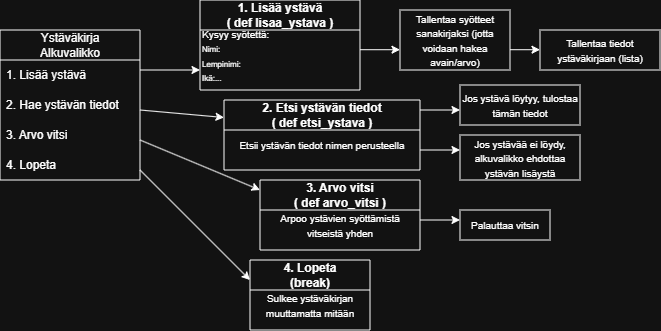

The diagram above was exported from draw.io. Its source (the exported page's mxGraphModel, read from the mxfile embedded in the PNG):
<mxGraphModel dx="797" dy="425" grid="1" gridSize="10" guides="1" tooltips="1" connect="1" arrows="1" fold="1" page="1" pageScale="1" pageWidth="827" pageHeight="1169" math="0" shadow="0">
  <root>
    <mxCell id="JnQvU5wQ3fARfEi2AYv_-0" />
    <mxCell id="JnQvU5wQ3fARfEi2AYv_-1" parent="JnQvU5wQ3fARfEi2AYv_-0" />
    <mxCell id="F00hQ3IlfTLA0TzsAxuD-0" parent="JnQvU5wQ3fARfEi2AYv_-1" style="swimlane;fontStyle=0;childLayout=stackLayout;horizontal=1;startSize=30;horizontalStack=0;resizeParent=1;resizeParentMax=0;resizeLast=0;collapsible=1;marginBottom=0;whiteSpace=wrap;html=1;" value="Ystäväkirja&lt;div&gt;Alkuvalikko&lt;/div&gt;" vertex="1">
      <mxGeometry height="150" width="140" x="40" y="40" as="geometry" />
    </mxCell>
    <mxCell id="F00hQ3IlfTLA0TzsAxuD-1" parent="F00hQ3IlfTLA0TzsAxuD-0" style="text;strokeColor=none;fillColor=none;align=left;verticalAlign=middle;spacingLeft=4;spacingRight=4;overflow=hidden;points=[[0,0.5],[1,0.5]];portConstraint=eastwest;rotatable=0;whiteSpace=wrap;html=1;" value="1. Lisää ystävä" vertex="1">
      <mxGeometry height="30" width="140" y="30" as="geometry" />
    </mxCell>
    <mxCell id="F00hQ3IlfTLA0TzsAxuD-2" parent="F00hQ3IlfTLA0TzsAxuD-0" style="text;strokeColor=none;fillColor=none;align=left;verticalAlign=middle;spacingLeft=4;spacingRight=4;overflow=hidden;points=[[0,0.5],[1,0.5]];portConstraint=eastwest;rotatable=0;whiteSpace=wrap;html=1;" value="2. Hae ystävän tiedot" vertex="1">
      <mxGeometry height="30" width="140" y="60" as="geometry" />
    </mxCell>
    <mxCell id="F00hQ3IlfTLA0TzsAxuD-3" parent="F00hQ3IlfTLA0TzsAxuD-0" style="text;strokeColor=none;fillColor=none;align=left;verticalAlign=middle;spacingLeft=4;spacingRight=4;overflow=hidden;points=[[0,0.5],[1,0.5]];portConstraint=eastwest;rotatable=0;whiteSpace=wrap;html=1;" value="3. Arvo vitsi" vertex="1">
      <mxGeometry height="30" width="140" y="90" as="geometry" />
    </mxCell>
    <mxCell id="F00hQ3IlfTLA0TzsAxuD-4" parent="F00hQ3IlfTLA0TzsAxuD-0" style="text;strokeColor=none;fillColor=none;align=left;verticalAlign=middle;spacingLeft=4;spacingRight=4;overflow=hidden;points=[[0,0.5],[1,0.5]];portConstraint=eastwest;rotatable=0;whiteSpace=wrap;html=1;" value="4. Lopeta" vertex="1">
      <mxGeometry height="30" width="140" y="120" as="geometry" />
    </mxCell>
    <mxCell id="F00hQ3IlfTLA0TzsAxuD-6" edge="1" parent="JnQvU5wQ3fARfEi2AYv_-1" style="endArrow=classic;html=1;rounded=0;" value="">
      <mxGeometry height="50" relative="1" width="50" as="geometry">
        <mxPoint x="180" y="80" as="sourcePoint" />
        <mxPoint x="240" y="80" as="targetPoint" />
      </mxGeometry>
    </mxCell>
    <mxCell id="F00hQ3IlfTLA0TzsAxuD-7" edge="1" parent="JnQvU5wQ3fARfEi2AYv_-1" style="endArrow=classic;html=1;rounded=0;entryX=0;entryY=0.25;entryDx=0;entryDy=0;" target="F00hQ3IlfTLA0TzsAxuD-11" value="">
      <mxGeometry height="50" relative="1" width="50" as="geometry">
        <mxPoint x="180" y="120" as="sourcePoint" />
        <mxPoint x="350" y="120" as="targetPoint" />
      </mxGeometry>
    </mxCell>
    <mxCell id="F00hQ3IlfTLA0TzsAxuD-8" edge="1" parent="JnQvU5wQ3fARfEi2AYv_-1" style="endArrow=classic;html=1;rounded=0;" value="">
      <mxGeometry height="50" relative="1" width="50" as="geometry">
        <mxPoint x="180" y="150" as="sourcePoint" />
        <mxPoint x="300" y="200" as="targetPoint" />
      </mxGeometry>
    </mxCell>
    <mxCell id="F00hQ3IlfTLA0TzsAxuD-9" edge="1" parent="JnQvU5wQ3fARfEi2AYv_-1" style="endArrow=classic;html=1;rounded=0;" value="">
      <mxGeometry height="50" relative="1" width="50" as="geometry">
        <mxPoint x="180" y="180" as="sourcePoint" />
        <mxPoint x="290" y="290" as="targetPoint" />
      </mxGeometry>
    </mxCell>
    <mxCell id="F00hQ3IlfTLA0TzsAxuD-10" parent="JnQvU5wQ3fARfEi2AYv_-1" style="swimlane;whiteSpace=wrap;html=1;startSize=30;" value="1. Lisää ystävä&lt;div&gt;( def lisaa_ystava )&lt;/div&gt;" vertex="1">
      <mxGeometry height="90" width="160" x="240" y="10" as="geometry">
        <mxRectangle height="40" width="140" x="240" y="20" as="alternateBounds" />
      </mxGeometry>
    </mxCell>
    <mxCell id="F00hQ3IlfTLA0TzsAxuD-14" parent="F00hQ3IlfTLA0TzsAxuD-10" style="text;html=1;whiteSpace=wrap;strokeColor=none;fillColor=none;align=left;verticalAlign=middle;rounded=0;" value="&lt;font style=&quot;&quot;&gt;&lt;span style=&quot;font-size: 10px;&quot;&gt;Kysyy syötettä:&lt;/span&gt;&lt;br&gt;&lt;font style=&quot;font-size: 8px;&quot;&gt;Nimi:&lt;/font&gt;&lt;/font&gt;&lt;div&gt;&lt;font style=&quot;font-size: 8px;&quot;&gt;Lempinimi:&lt;/font&gt;&lt;/div&gt;&lt;div&gt;&lt;font style=&quot;font-size: 8px;&quot;&gt;Ikä:...&lt;/font&gt;&lt;/div&gt;" vertex="1">
      <mxGeometry height="30" width="150" y="40" as="geometry" />
    </mxCell>
    <mxCell id="F00hQ3IlfTLA0TzsAxuD-11" parent="JnQvU5wQ3fARfEi2AYv_-1" style="swimlane;whiteSpace=wrap;html=1;startSize=30;" value="2. Etsi ystävän tiedot&lt;div&gt;( def etsi_ystava )&lt;/div&gt;" vertex="1">
      <mxGeometry height="70" width="196" x="264" y="110" as="geometry" />
    </mxCell>
    <mxCell id="F00hQ3IlfTLA0TzsAxuD-15" parent="F00hQ3IlfTLA0TzsAxuD-11" style="text;html=1;whiteSpace=wrap;strokeColor=none;fillColor=none;align=center;verticalAlign=middle;rounded=0;" value="&lt;font style=&quot;font-size: 10px;&quot;&gt;Etsii ystävän tiedot nimen perusteella&lt;/font&gt;" vertex="1">
      <mxGeometry height="30" width="180" x="8" y="30" as="geometry" />
    </mxCell>
    <mxCell id="F00hQ3IlfTLA0TzsAxuD-12" parent="JnQvU5wQ3fARfEi2AYv_-1" style="swimlane;whiteSpace=wrap;html=1;startSize=30;" value="3. Arvo vitsi&lt;div&gt;( def arvo_vitsi )&lt;/div&gt;" vertex="1">
      <mxGeometry height="70" width="160" x="300" y="190" as="geometry" />
    </mxCell>
    <mxCell id="F00hQ3IlfTLA0TzsAxuD-16" parent="F00hQ3IlfTLA0TzsAxuD-12" style="text;html=1;whiteSpace=wrap;strokeColor=none;fillColor=none;align=center;verticalAlign=middle;rounded=0;" value="&lt;font style=&quot;font-size: 10px;&quot;&gt;Arpoo ystävien syöttämistä vitseistä yhden&lt;/font&gt;" vertex="1">
      <mxGeometry height="30" width="140" x="10" y="30" as="geometry" />
    </mxCell>
    <mxCell id="F00hQ3IlfTLA0TzsAxuD-13" parent="JnQvU5wQ3fARfEi2AYv_-1" style="swimlane;whiteSpace=wrap;html=1;startSize=30;" value="4. Lopeta&lt;div&gt;(break)&lt;/div&gt;" vertex="1">
      <mxGeometry height="70" width="120" x="290" y="270" as="geometry" />
    </mxCell>
    <mxCell id="F00hQ3IlfTLA0TzsAxuD-17" parent="F00hQ3IlfTLA0TzsAxuD-13" style="text;html=1;whiteSpace=wrap;strokeColor=none;fillColor=none;align=center;verticalAlign=middle;rounded=0;" value="&lt;font style=&quot;font-size: 10px;&quot;&gt;Sulkee ystäväkirjan muuttamatta mitään&lt;/font&gt;" vertex="1">
      <mxGeometry height="30" width="140" x="-10" y="30" as="geometry" />
    </mxCell>
    <mxCell id="F00hQ3IlfTLA0TzsAxuD-18" parent="JnQvU5wQ3fARfEi2AYv_-1" style="rounded=0;whiteSpace=wrap;html=1;" value="&lt;font style=&quot;font-size: 10px;&quot;&gt;Tallentaa tiedot ystäväkirjaan (lista)&lt;/font&gt;" vertex="1">
      <mxGeometry height="40" width="120" x="580" y="40" as="geometry" />
    </mxCell>
    <mxCell id="F00hQ3IlfTLA0TzsAxuD-19" edge="1" parent="JnQvU5wQ3fARfEi2AYv_-1" style="endArrow=classic;html=1;rounded=0;" value="">
      <mxGeometry height="50" relative="1" width="50" as="geometry">
        <mxPoint x="400" y="59.71" as="sourcePoint" />
        <mxPoint x="440" y="59.71" as="targetPoint" />
      </mxGeometry>
    </mxCell>
    <mxCell id="F00hQ3IlfTLA0TzsAxuD-20" parent="JnQvU5wQ3fARfEi2AYv_-1" style="rounded=0;whiteSpace=wrap;html=1;" value="&lt;font style=&quot;font-size: 10px;&quot;&gt;Jos ystävää ei löydy, alkuvalikko ehdottaa ystävän lisäystä&lt;/font&gt;" vertex="1">
      <mxGeometry height="45" width="120" x="500" y="145" as="geometry" />
    </mxCell>
    <mxCell id="F00hQ3IlfTLA0TzsAxuD-23" edge="1" parent="JnQvU5wQ3fARfEi2AYv_-1" style="endArrow=classic;html=1;rounded=0;" value="">
      <mxGeometry height="50" relative="1" width="50" as="geometry">
        <mxPoint x="460" y="120" as="sourcePoint" />
        <mxPoint x="500" y="120" as="targetPoint" />
      </mxGeometry>
    </mxCell>
    <mxCell id="F00hQ3IlfTLA0TzsAxuD-24" parent="JnQvU5wQ3fARfEi2AYv_-1" style="rounded=0;whiteSpace=wrap;html=1;" value="&lt;font style=&quot;font-size: 10px;&quot;&gt;Jos ystävä löytyy, tulostaa tämän tiedot&lt;/font&gt;" vertex="1">
      <mxGeometry height="40" width="120" x="500" y="95" as="geometry" />
    </mxCell>
    <mxCell id="F00hQ3IlfTLA0TzsAxuD-25" edge="1" parent="JnQvU5wQ3fARfEi2AYv_-1" style="endArrow=classic;html=1;rounded=0;" value="">
      <mxGeometry height="50" relative="1" width="50" as="geometry">
        <mxPoint x="460" y="160" as="sourcePoint" />
        <mxPoint x="500" y="160" as="targetPoint" />
      </mxGeometry>
    </mxCell>
    <mxCell id="F00hQ3IlfTLA0TzsAxuD-26" parent="JnQvU5wQ3fARfEi2AYv_-1" style="rounded=0;whiteSpace=wrap;html=1;" value="&lt;font style=&quot;font-size: 10px;&quot;&gt;Palauttaa vitsin&lt;/font&gt;" vertex="1">
      <mxGeometry height="30" width="90" x="500" y="220" as="geometry" />
    </mxCell>
    <mxCell id="F00hQ3IlfTLA0TzsAxuD-27" edge="1" parent="JnQvU5wQ3fARfEi2AYv_-1" style="endArrow=classic;html=1;rounded=0;" value="">
      <mxGeometry height="50" relative="1" width="50" as="geometry">
        <mxPoint x="460" y="230" as="sourcePoint" />
        <mxPoint x="500" y="230" as="targetPoint" />
      </mxGeometry>
    </mxCell>
    <mxCell id="F00hQ3IlfTLA0TzsAxuD-28" edge="1" parent="JnQvU5wQ3fARfEi2AYv_-1" style="endArrow=classic;html=1;rounded=0;" value="">
      <mxGeometry height="50" relative="1" width="50" as="geometry">
        <mxPoint x="540" y="59.71" as="sourcePoint" />
        <mxPoint x="580" y="59.71" as="targetPoint" />
      </mxGeometry>
    </mxCell>
    <mxCell id="F00hQ3IlfTLA0TzsAxuD-29" parent="JnQvU5wQ3fARfEi2AYv_-1" style="rounded=0;whiteSpace=wrap;html=1;" value="&lt;font style=&quot;font-size: 10px;&quot;&gt;Tallentaa syötteet sanakirjaksi (jotta voidaan hakea avain/arvo)&lt;/font&gt;" vertex="1">
      <mxGeometry height="60" width="110" x="440" y="20" as="geometry" />
    </mxCell>
  </root>
</mxGraphModel>